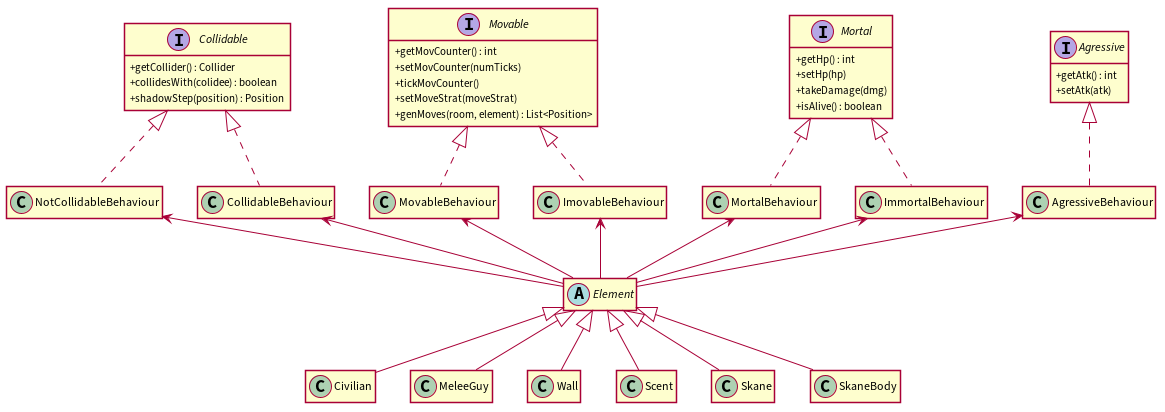

The diagram above was rendered by PlantUML. Its source (embedded in the PNG):
@startuml

hide empty members
skinparam classAttributeIconSize 0
skinparam linetype polyline
skinparam shadowing false

interface Agressive {
  + getAtk() : int
  + setAtk(atk)
}
interface Collidable {
  + getCollider() : Collider
  + collidesWith(colidee) : boolean
  + shadowStep(position) : Position
}
interface Mortal {
  + getHp() : int
  + setHp(hp)
  + takeDamage(dmg)
  + isAlive() : boolean
}
interface Movable {
  + getMovCounter() : int
  + setMovCounter(numTicks)
  + tickMovCounter()
  + setMoveStrat(moveStrat)
  + genMoves(room, element) : List<Position>
}

class AgressiveBehaviour {}
class CollidableBehaviour {}
class ImmortalBehaviour {}
class ImovableBehaviour {}
class MortalBehaviour {}
class MovableBehaviour {}
class NotCollidableBehaviour {}

abstract class Element {}

class Civilian {}
class MeleeGuy {}
class Wall {}

class Scent {}
class Skane {}
class SkaneBody {}

AgressiveBehaviour .up.^ Agressive
CollidableBehaviour .up.^ Collidable
ImmortalBehaviour .up.^ Mortal
ImovableBehaviour .up.^ Movable
MortalBehaviour .up.^ Mortal
MovableBehaviour .up.^ Movable
NotCollidableBehaviour .up.^ Collidable

Element -up-> AgressiveBehaviour
Element -up-> CollidableBehaviour
Element -up-> ImmortalBehaviour
Element -up-> ImovableBehaviour
Element -up-> MortalBehaviour
Element -up-> MovableBehaviour
Element -up-> NotCollidableBehaviour

Civilian -up-^ Element
MeleeGuy -up-^ Element
Wall -up-^ Element
Scent -up-^ Element
Skane -up-^ Element
SkaneBody -up-^ Element

@enduml